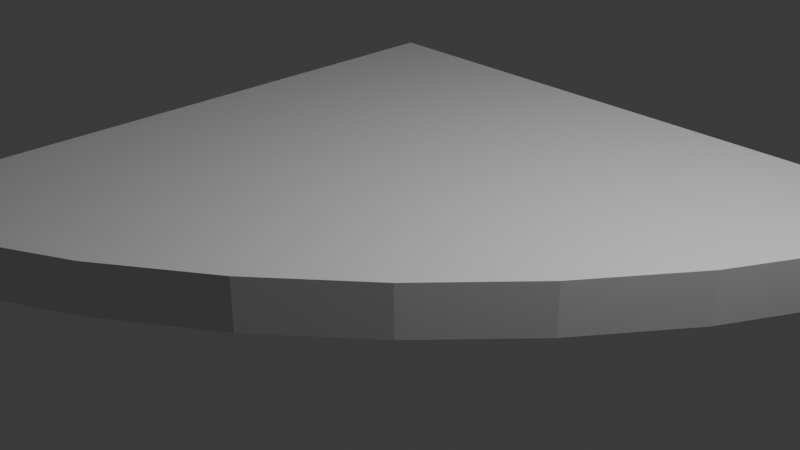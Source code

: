 # Source: Road_bend2.blend  (saved by Blender 4.5.91; exported with 4.5.12 LTS)
import bpy
from mathutils import Matrix  # noqa: F401  (used for matrix-valued properties, if any)

bpy.ops.wm.read_factory_settings(use_empty=True)
scene = bpy.context.scene
scene.name = 'Scene'

# ---- collections
col_collection = bpy.data.collections.new('Collection'); scene.collection.children.link(col_collection)

# ---- world
world_world = bpy.data.worlds.new('World'); scene.world = world_world
world_world.use_nodes = True; world_world.node_tree.nodes.clear()
_N = world_world.node_tree.nodes; _L = world_world.node_tree.links
n0 = _N.new('ShaderNodeOutputWorld'); n0.name = 'World Output'; n0.location = (200, 100)
n1 = _N.new('ShaderNodeBackground'); n1.name = 'Background'; n1.location = (-200, 100)
n1.inputs[0].default_value = (0.05088, 0.05088, 0.05088, 1.0)
_L.new(n1.outputs[0], n0.inputs[0])
n0.is_active_output = True
world_world.color = (0.05088, 0.05088, 0.05088)
world_world.sun_shadow_jitter_overblur = 0.0

# ---- cameras
cam_camera = bpy.data.cameras.new('Camera')
cam_camera.clip_end = 100.0
cam_camera.ortho_scale = 7.314

# ---- lights
light_light = bpy.data.lights.new('Light', 'POINT')
light_light.energy = 1000.0
light_light.shadow_soft_size = 0.1

# ---- meshes
me_cube_010 = bpy.data.meshes.new('Cube.010')
me_cube_010.from_pydata([(-4.0, -4.0, -0.5), (-4.0, -4.0, 0.1), (-4.0, 4.0, -0.5), (-4.0, 4.0, 0.1), (4.0, 4.0, -0.5), (4.0, 4.0, 0.1), (4.0, 4.0, -0.5), (-4.0, -4.0, -0.5), (3.604, 2.569, -0.5), (2.913, 1.255, -0.5), (2.052, 0.04511, -0.5), (1.06, -1.06, -0.5), (-0.04511, -2.052, -0.5), (-1.255, -2.913, -0.5), (-2.569, -3.604, -0.5), (-4.0, -4.0, 0.1), (4.0, 4.0, 0.1), (-2.569, -3.604, 0.1), (-1.255, -2.913, 0.1), (-0.04511, -2.052, 0.1), (1.06, -1.06, 0.1), (2.052, 0.04511, 0.1), (2.913, 1.255, 0.1), (3.604, 2.569, 0.1)], [], [(0, 1, 3, 2), (2, 3, 5, 4), (15, 7, 14, 17), (17, 14, 13, 18), (18, 13, 12, 19), (19, 12, 11, 20), (20, 11, 10, 21), (21, 10, 9, 22), (22, 9, 8, 23), (23, 8, 6, 16), (2, 4, 6, 8, 9), (4, 5, 16, 6), (7, 15, 1, 0), (5, 3, 22, 23, 16), (18, 3, 1, 15, 17), (20, 3, 18, 19), (22, 3, 20, 21), (13, 14, 7, 0, 2), (11, 12, 13, 2), (9, 10, 11, 2)])
_k = set([(0, 1), (0, 2), (0, 7), (1, 3), (2, 3), (2, 4), (3, 5), (4, 5), (4, 6), (6, 8), (6, 16), (7, 14), (7, 15), (8, 9), (9, 10), (10, 11), (11, 12), (12, 13), (13, 14), (15, 17), (16, 23), (17, 18), (18, 19), (19, 20), (20, 21), (21, 22), (22, 23)])
me_cube_010.attributes.new('sharp_edge', 'BOOLEAN', 'EDGE').data.foreach_set('value', [ (min(e.vertices), max(e.vertices)) in _k for e in me_cube_010.edges])
_uv = me_cube_010.uv_layers.new(name='UVMap')
_uv.uv.foreach_set('vector', [0.03614, 0.9639, -9.562e-10, 0.9639, 3.543e-08, 0.4819, 0.03614, 0.4819, 0.07229, 0.9639, 0.03614, 0.9639, 0.03614, 0.4819, 0.07229, 0.4819, 0.9639, -1.341e-08, 1.0, -1.068e-08, 1.0, 0.08493, 0.9639, 0.08493, 0.9639, 0.08493, 1.0, 0.08493, 1.0, 0.1739, 0.9639, 0.1739, 0.9639, 0.1739, 1.0, 0.1739, 1.0, 0.2633, 0.9639, 0.2633, 0.9639, 0.2633, 1.0, 0.2633, 1.0, 0.3518, 0.9639, 0.3518, 0.9639, 0.3518, 1.0, 0.3518, 1.0, 0.4385, 0.9639, 0.4385, 0.9639, 0.4385, 1.0, 0.4385, 1.0, 0.5221, 0.9639, 0.5221, 0.9639, 0.5221, 1.0, 0.5221, 1.0, 0.6007, 0.9639, 0.6007, 0.9639, 0.6007, 1.0, 0.6007, 1.0, 0.6685, 0.9639, 0.6685, 0.9639, 0.4819, 0.4819, 0.4819, 0.4819, 0.4819, 0.5058, 0.3957, 0.5474, 0.3165, 0.07229, 0.4819, 0.07229, 0.4819, 0.07229, 0.4819, 0.07229, 0.4819, 0.07229, 0.4819, 0.07229, 0.4819, 0.07229, 0.4819, 0.07229, 0.4819, 3.638e-08, 0.4819, 4.337e-15, 5.745e-08, 0.1654, 0.4164, 0.0862, 0.4581, 3.638e-08, 0.4819, 0.4164, 0.1654, 4.337e-15, 5.745e-08, 0.4819, 2.107e-08, 0.4819, 2.107e-08, 0.4581, 0.0862, 0.3048, 0.3048, 4.337e-15, 5.745e-08, 0.4164, 0.1654, 0.3646, 0.2382, 0.1654, 0.4164, 4.337e-15, 5.745e-08, 0.3048, 0.3048, 0.2382, 0.3646, 0.7985, 0.06549, 0.8777, 0.02387, 0.9639, 0.0, 0.9639, 0.0, 0.9639, 0.4819, 0.6591, 0.1771, 0.7256, 0.1174, 0.7985, 0.06549, 0.9639, 0.4819, 0.5474, 0.3165, 0.5993, 0.2437, 0.6591, 0.1771, 0.9639, 0.4819])
me_cube_010.update()

# ---- objects
ob_light = bpy.data.objects.new('Light', light_light)
ob_camera = bpy.data.objects.new('Camera', cam_camera)
ob_road_bend2 = bpy.data.objects.new('Road_Bend2', me_cube_010)

# ---- transforms, parenting, visibility, modifiers, constraints
ob_light.location = (4.076, 1.005, 5.904)
ob_light.rotation_euler = (0.6503, 0.05522, 1.866)
ob_light.lock_rotations_4d = False
ob_light.empty_display_type = 'ARROWS'
ob_light.color = (0.0, 0.0, 0.0, 0.0)
ob_light.lineart.crease_threshold = 0.0
ob_camera.location = (7.359, -6.926, 4.958)
ob_camera.rotation_euler = (1.109, 0.0, 0.8149)
ob_camera.lock_rotations_4d = False
ob_camera.empty_display_type = 'ARROWS'
ob_camera.color = (0.0, 0.0, 0.0, 0.0)
ob_camera.display_type = 'WIRE'
ob_camera.lineart.crease_threshold = 0.0
ob_road_bend2.location = (0.0, 0.0, 0.0)

# ---- collection membership
col_collection.objects.link(ob_light)
col_collection.objects.link(ob_camera)
col_collection.objects.link(ob_road_bend2)

# ---- scene / render settings (as saved in the file)
scene.camera = ob_camera
scene.frame_start = 1; scene.frame_end = 250; scene.frame_set(1)
scene.render.engine = 'BLENDER_EEVEE_NEXT'
bpy.context.view_layer.update()
